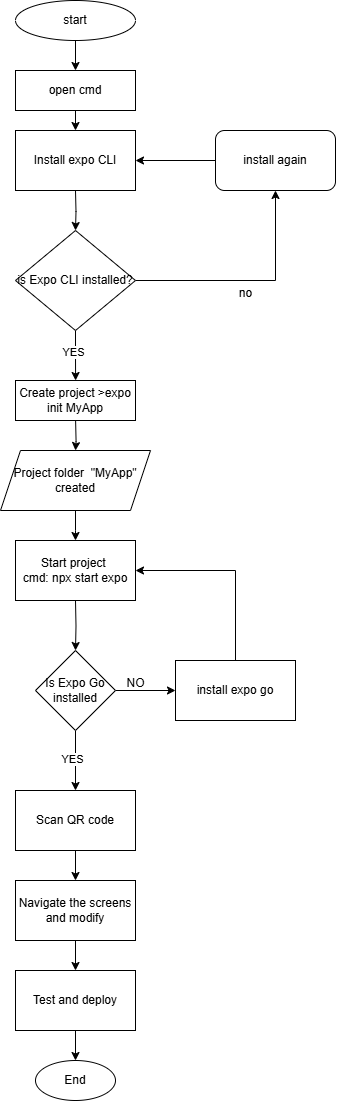

The diagram above was exported from draw.io. Its source (the exported page's mxGraphModel, read from the mxfile embedded in the PNG):
<mxGraphModel dx="728" dy="394" grid="1" gridSize="10" guides="1" tooltips="1" connect="1" arrows="1" fold="1" page="1" pageScale="1" pageWidth="827" pageHeight="1169" math="0" shadow="0">
  <root>
    <mxCell id="WIyWlLk6GJQsqaUBKTNV-0" />
    <mxCell id="WIyWlLk6GJQsqaUBKTNV-1" parent="WIyWlLk6GJQsqaUBKTNV-0" />
    <mxCell id="LB9oBMyxxDvLUihg9mfi-55" value="" style="edgeStyle=orthogonalEdgeStyle;rounded=0;orthogonalLoop=1;jettySize=auto;html=1;" edge="1" parent="WIyWlLk6GJQsqaUBKTNV-1" source="LB9oBMyxxDvLUihg9mfi-0" target="LB9oBMyxxDvLUihg9mfi-54">
      <mxGeometry relative="1" as="geometry" />
    </mxCell>
    <mxCell id="LB9oBMyxxDvLUihg9mfi-0" value="start" style="ellipse;whiteSpace=wrap;html=1;" vertex="1" parent="WIyWlLk6GJQsqaUBKTNV-1">
      <mxGeometry x="330" y="10" width="120" height="40" as="geometry" />
    </mxCell>
    <mxCell id="LB9oBMyxxDvLUihg9mfi-4" value="" style="edgeStyle=orthogonalEdgeStyle;rounded=0;orthogonalLoop=1;jettySize=auto;html=1;" edge="1" parent="WIyWlLk6GJQsqaUBKTNV-1">
      <mxGeometry relative="1" as="geometry">
        <mxPoint x="390" y="120" as="sourcePoint" />
        <mxPoint x="390" y="140" as="targetPoint" />
      </mxGeometry>
    </mxCell>
    <mxCell id="LB9oBMyxxDvLUihg9mfi-6" value="" style="edgeStyle=orthogonalEdgeStyle;rounded=0;orthogonalLoop=1;jettySize=auto;html=1;" edge="1" parent="WIyWlLk6GJQsqaUBKTNV-1" target="LB9oBMyxxDvLUihg9mfi-5">
      <mxGeometry relative="1" as="geometry">
        <mxPoint x="390" y="200" as="sourcePoint" />
      </mxGeometry>
    </mxCell>
    <mxCell id="LB9oBMyxxDvLUihg9mfi-8" value="" style="edgeStyle=orthogonalEdgeStyle;rounded=0;orthogonalLoop=1;jettySize=auto;html=1;" edge="1" parent="WIyWlLk6GJQsqaUBKTNV-1" source="LB9oBMyxxDvLUihg9mfi-5">
      <mxGeometry relative="1" as="geometry">
        <mxPoint x="390.0999999999999" y="390" as="targetPoint" />
      </mxGeometry>
    </mxCell>
    <mxCell id="LB9oBMyxxDvLUihg9mfi-9" value="YES" style="edgeLabel;html=1;align=center;verticalAlign=middle;resizable=0;points=[];" vertex="1" connectable="0" parent="LB9oBMyxxDvLUihg9mfi-8">
      <mxGeometry x="-0.1429" y="-2" relative="1" as="geometry">
        <mxPoint as="offset" />
      </mxGeometry>
    </mxCell>
    <mxCell id="LB9oBMyxxDvLUihg9mfi-35" style="edgeStyle=orthogonalEdgeStyle;rounded=0;orthogonalLoop=1;jettySize=auto;html=1;entryX=0.5;entryY=1;entryDx=0;entryDy=0;" edge="1" parent="WIyWlLk6GJQsqaUBKTNV-1" source="LB9oBMyxxDvLUihg9mfi-5" target="LB9oBMyxxDvLUihg9mfi-15">
      <mxGeometry relative="1" as="geometry" />
    </mxCell>
    <mxCell id="LB9oBMyxxDvLUihg9mfi-5" value="is Expo CLI installed?" style="rhombus;whiteSpace=wrap;html=1;" vertex="1" parent="WIyWlLk6GJQsqaUBKTNV-1">
      <mxGeometry x="330" y="240" width="120" height="100" as="geometry" />
    </mxCell>
    <mxCell id="LB9oBMyxxDvLUihg9mfi-20" value="" style="edgeStyle=orthogonalEdgeStyle;rounded=0;orthogonalLoop=1;jettySize=auto;html=1;" edge="1" parent="WIyWlLk6GJQsqaUBKTNV-1" target="LB9oBMyxxDvLUihg9mfi-21">
      <mxGeometry relative="1" as="geometry">
        <mxPoint x="390.0999999999999" y="430" as="sourcePoint" />
        <mxPoint x="390" y="540" as="targetPoint" />
      </mxGeometry>
    </mxCell>
    <mxCell id="LB9oBMyxxDvLUihg9mfi-17" style="edgeStyle=orthogonalEdgeStyle;rounded=0;orthogonalLoop=1;jettySize=auto;html=1;entryX=1;entryY=0.5;entryDx=0;entryDy=0;" edge="1" parent="WIyWlLk6GJQsqaUBKTNV-1" source="LB9oBMyxxDvLUihg9mfi-15" target="LB9oBMyxxDvLUihg9mfi-53">
      <mxGeometry relative="1" as="geometry">
        <mxPoint x="470" y="170" as="targetPoint" />
      </mxGeometry>
    </mxCell>
    <mxCell id="LB9oBMyxxDvLUihg9mfi-15" value="install again" style="rounded=1;whiteSpace=wrap;html=1;" vertex="1" parent="WIyWlLk6GJQsqaUBKTNV-1">
      <mxGeometry x="530" y="140" width="120" height="60" as="geometry" />
    </mxCell>
    <mxCell id="LB9oBMyxxDvLUihg9mfi-32" style="edgeStyle=orthogonalEdgeStyle;rounded=0;orthogonalLoop=1;jettySize=auto;html=1;" edge="1" parent="WIyWlLk6GJQsqaUBKTNV-1" source="LB9oBMyxxDvLUihg9mfi-21">
      <mxGeometry relative="1" as="geometry">
        <mxPoint x="390" y="550" as="targetPoint" />
      </mxGeometry>
    </mxCell>
    <mxCell id="LB9oBMyxxDvLUihg9mfi-21" value="Project folder&amp;nbsp; &quot;MyApp&quot;&lt;div&gt;created&lt;/div&gt;" style="shape=parallelogram;perimeter=parallelogramPerimeter;whiteSpace=wrap;html=1;fixedSize=1;" vertex="1" parent="WIyWlLk6GJQsqaUBKTNV-1">
      <mxGeometry x="315" y="460" width="150" height="60" as="geometry" />
    </mxCell>
    <mxCell id="LB9oBMyxxDvLUihg9mfi-34" value="" style="edgeStyle=orthogonalEdgeStyle;rounded=0;orthogonalLoop=1;jettySize=auto;html=1;" edge="1" parent="WIyWlLk6GJQsqaUBKTNV-1" target="LB9oBMyxxDvLUihg9mfi-37">
      <mxGeometry relative="1" as="geometry">
        <mxPoint x="390" y="610" as="sourcePoint" />
        <mxPoint x="390" y="650" as="targetPoint" />
      </mxGeometry>
    </mxCell>
    <mxCell id="LB9oBMyxxDvLUihg9mfi-36" value="no" style="text;html=1;align=center;verticalAlign=middle;resizable=0;points=[];autosize=1;strokeColor=none;fillColor=none;" vertex="1" parent="WIyWlLk6GJQsqaUBKTNV-1">
      <mxGeometry x="540" y="288" width="40" height="30" as="geometry" />
    </mxCell>
    <mxCell id="LB9oBMyxxDvLUihg9mfi-40" value="" style="edgeStyle=orthogonalEdgeStyle;rounded=0;orthogonalLoop=1;jettySize=auto;html=1;" edge="1" parent="WIyWlLk6GJQsqaUBKTNV-1" source="LB9oBMyxxDvLUihg9mfi-37" target="LB9oBMyxxDvLUihg9mfi-39">
      <mxGeometry relative="1" as="geometry" />
    </mxCell>
    <mxCell id="LB9oBMyxxDvLUihg9mfi-42" value="" style="edgeStyle=orthogonalEdgeStyle;rounded=0;orthogonalLoop=1;jettySize=auto;html=1;" edge="1" parent="WIyWlLk6GJQsqaUBKTNV-1" source="LB9oBMyxxDvLUihg9mfi-37" target="LB9oBMyxxDvLUihg9mfi-41">
      <mxGeometry relative="1" as="geometry" />
    </mxCell>
    <mxCell id="LB9oBMyxxDvLUihg9mfi-43" value="YES" style="edgeLabel;html=1;align=center;verticalAlign=middle;resizable=0;points=[];" vertex="1" connectable="0" parent="LB9oBMyxxDvLUihg9mfi-42">
      <mxGeometry x="-0.0667" y="-3" relative="1" as="geometry">
        <mxPoint as="offset" />
      </mxGeometry>
    </mxCell>
    <mxCell id="LB9oBMyxxDvLUihg9mfi-37" value="Is Expo Go installed" style="rhombus;whiteSpace=wrap;html=1;" vertex="1" parent="WIyWlLk6GJQsqaUBKTNV-1">
      <mxGeometry x="350" y="660" width="80" height="80" as="geometry" />
    </mxCell>
    <mxCell id="LB9oBMyxxDvLUihg9mfi-45" style="edgeStyle=orthogonalEdgeStyle;rounded=0;orthogonalLoop=1;jettySize=auto;html=1;entryX=1;entryY=0.5;entryDx=0;entryDy=0;" edge="1" parent="WIyWlLk6GJQsqaUBKTNV-1" source="LB9oBMyxxDvLUihg9mfi-39" target="LB9oBMyxxDvLUihg9mfi-56">
      <mxGeometry relative="1" as="geometry">
        <mxPoint x="480" y="580" as="targetPoint" />
        <Array as="points">
          <mxPoint x="550" y="580" />
        </Array>
      </mxGeometry>
    </mxCell>
    <mxCell id="LB9oBMyxxDvLUihg9mfi-39" value="install expo go" style="whiteSpace=wrap;html=1;" vertex="1" parent="WIyWlLk6GJQsqaUBKTNV-1">
      <mxGeometry x="490" y="670" width="120" height="60" as="geometry" />
    </mxCell>
    <mxCell id="LB9oBMyxxDvLUihg9mfi-47" value="" style="edgeStyle=orthogonalEdgeStyle;rounded=0;orthogonalLoop=1;jettySize=auto;html=1;" edge="1" parent="WIyWlLk6GJQsqaUBKTNV-1" source="LB9oBMyxxDvLUihg9mfi-41" target="LB9oBMyxxDvLUihg9mfi-46">
      <mxGeometry relative="1" as="geometry" />
    </mxCell>
    <mxCell id="LB9oBMyxxDvLUihg9mfi-41" value="Scan QR code" style="whiteSpace=wrap;html=1;" vertex="1" parent="WIyWlLk6GJQsqaUBKTNV-1">
      <mxGeometry x="330" y="800" width="120" height="60" as="geometry" />
    </mxCell>
    <mxCell id="LB9oBMyxxDvLUihg9mfi-44" value="NO" style="text;html=1;align=center;verticalAlign=middle;resizable=0;points=[];autosize=1;strokeColor=none;fillColor=none;" vertex="1" parent="WIyWlLk6GJQsqaUBKTNV-1">
      <mxGeometry x="430" y="678" width="40" height="30" as="geometry" />
    </mxCell>
    <mxCell id="LB9oBMyxxDvLUihg9mfi-49" value="" style="edgeStyle=orthogonalEdgeStyle;rounded=0;orthogonalLoop=1;jettySize=auto;html=1;" edge="1" parent="WIyWlLk6GJQsqaUBKTNV-1" source="LB9oBMyxxDvLUihg9mfi-46" target="LB9oBMyxxDvLUihg9mfi-48">
      <mxGeometry relative="1" as="geometry" />
    </mxCell>
    <mxCell id="LB9oBMyxxDvLUihg9mfi-46" value="Navigate the screens and modify" style="whiteSpace=wrap;html=1;" vertex="1" parent="WIyWlLk6GJQsqaUBKTNV-1">
      <mxGeometry x="330" y="890" width="120" height="60" as="geometry" />
    </mxCell>
    <mxCell id="LB9oBMyxxDvLUihg9mfi-51" value="" style="edgeStyle=orthogonalEdgeStyle;rounded=0;orthogonalLoop=1;jettySize=auto;html=1;" edge="1" parent="WIyWlLk6GJQsqaUBKTNV-1" source="LB9oBMyxxDvLUihg9mfi-48" target="LB9oBMyxxDvLUihg9mfi-50">
      <mxGeometry relative="1" as="geometry" />
    </mxCell>
    <mxCell id="LB9oBMyxxDvLUihg9mfi-48" value="Test and deploy" style="whiteSpace=wrap;html=1;" vertex="1" parent="WIyWlLk6GJQsqaUBKTNV-1">
      <mxGeometry x="330" y="980" width="120" height="60" as="geometry" />
    </mxCell>
    <mxCell id="LB9oBMyxxDvLUihg9mfi-50" value="End" style="ellipse;whiteSpace=wrap;html=1;" vertex="1" parent="WIyWlLk6GJQsqaUBKTNV-1">
      <mxGeometry x="350" y="1070" width="80" height="40" as="geometry" />
    </mxCell>
    <mxCell id="LB9oBMyxxDvLUihg9mfi-52" value="Create project&amp;nbsp;&lt;span style=&quot;color: light-dark(rgb(0, 0, 0), rgb(255, 255, 255)); background-color: transparent;&quot;&gt;&amp;gt;expo init MyApp&lt;/span&gt;" style="rounded=0;whiteSpace=wrap;html=1;" vertex="1" parent="WIyWlLk6GJQsqaUBKTNV-1">
      <mxGeometry x="330" y="390" width="120" height="40" as="geometry" />
    </mxCell>
    <mxCell id="LB9oBMyxxDvLUihg9mfi-53" value="Install expo CLI" style="rounded=0;whiteSpace=wrap;html=1;" vertex="1" parent="WIyWlLk6GJQsqaUBKTNV-1">
      <mxGeometry x="330" y="140" width="120" height="60" as="geometry" />
    </mxCell>
    <mxCell id="LB9oBMyxxDvLUihg9mfi-54" value="open cmd" style="rounded=0;whiteSpace=wrap;html=1;" vertex="1" parent="WIyWlLk6GJQsqaUBKTNV-1">
      <mxGeometry x="330" y="80" width="120" height="40" as="geometry" />
    </mxCell>
    <mxCell id="LB9oBMyxxDvLUihg9mfi-56" value="Start project&amp;nbsp;&lt;div&gt;cmd: npx start expo&lt;/div&gt;" style="rounded=0;whiteSpace=wrap;html=1;" vertex="1" parent="WIyWlLk6GJQsqaUBKTNV-1">
      <mxGeometry x="330" y="550" width="120" height="60" as="geometry" />
    </mxCell>
  </root>
</mxGraphModel>